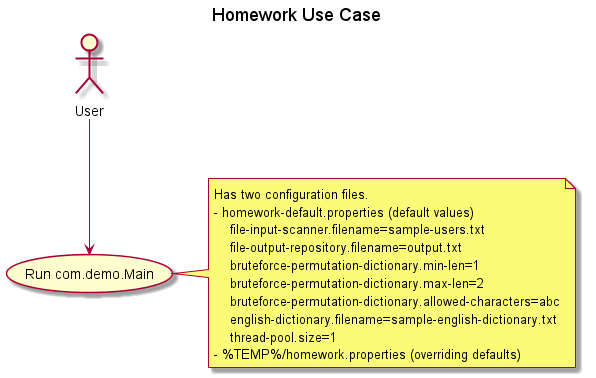

The diagram above was rendered by PlantUML. Its source (embedded in the PNG):
@startuml
title Homework Use Case

:User: as user
(Run com.demo.Main) as (use)
user --> (use)

note right of (use)
Has two configuration files.
- homework-default.properties (default values)
    file-input-scanner.filename=sample-users.txt
    file-output-repository.filename=output.txt
    bruteforce-permutation-dictionary.min-len=1
    bruteforce-permutation-dictionary.max-len=2
    bruteforce-permutation-dictionary.allowed-characters=abc
    english-dictionary.filename=sample-english-dictionary.txt
    thread-pool.size=1
- %TEMP%/homework.properties (overriding defaults)
end note
@enduml